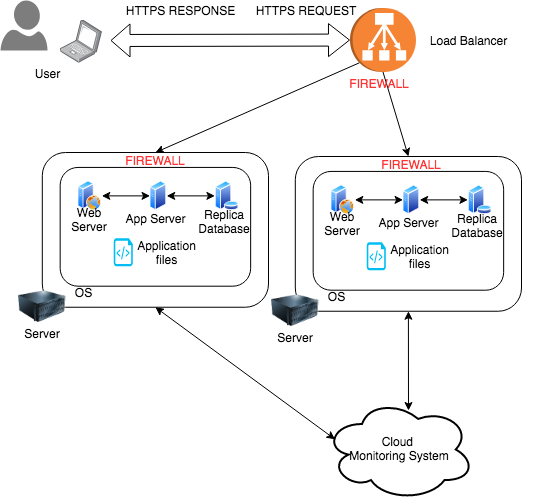

The diagram above was exported from draw.io. Its source (the exported page's mxGraphModel, read from the mxfile embedded in the PNG):
<mxGraphModel dx="1042" dy="500" grid="1" gridSize="10" guides="1" tooltips="1" connect="1" arrows="1" fold="1" page="1" pageScale="1" pageWidth="850" pageHeight="1100" math="0" shadow="0">
  <root>
    <mxCell id="0" />
    <mxCell id="1" parent="0" />
    <mxCell id="2" value="" style="shadow=0;dashed=0;html=1;strokeColor=none;labelPosition=center;verticalLabelPosition=bottom;verticalAlign=top;align=center;shape=mxgraph.azure.user;fillColor=#7D7D7D;" vertex="1" parent="1">
      <mxGeometry x="20" y="90" width="47" height="50" as="geometry" />
    </mxCell>
    <mxCell id="3" value="" style="points=[];aspect=fixed;html=1;align=center;shadow=0;dashed=0;image;image=img/lib/allied_telesis/computer_and_terminals/Laptop.svg;" vertex="1" parent="1">
      <mxGeometry x="80" y="110" width="42" height="42.599999999999994" as="geometry" />
    </mxCell>
    <mxCell id="4" value="User" style="text;html=1;strokeColor=none;fillColor=none;align=center;verticalAlign=middle;whiteSpace=wrap;rounded=0;" vertex="1" parent="1">
      <mxGeometry x="47" y="152.5" width="40" height="20" as="geometry" />
    </mxCell>
    <mxCell id="5" value="" style="shape=flexArrow;endArrow=classic;startArrow=classic;html=1;width=12;endSize=6.67;" edge="1" parent="1">
      <mxGeometry width="50" height="50" relative="1" as="geometry">
        <mxPoint x="130" y="130" as="sourcePoint" />
        <mxPoint x="369.5" y="129.56055045871562" as="targetPoint" />
      </mxGeometry>
    </mxCell>
    <mxCell id="6" value="HTTPS REQUEST" style="text;html=1;strokeColor=none;fillColor=none;align=center;verticalAlign=middle;whiteSpace=wrap;rounded=0;" vertex="1" parent="1">
      <mxGeometry x="270" y="90" width="110" height="20" as="geometry" />
    </mxCell>
    <mxCell id="7" value="HTTPS RESPONSE" style="text;html=1;strokeColor=none;fillColor=none;align=center;verticalAlign=middle;whiteSpace=wrap;rounded=0;" vertex="1" parent="1">
      <mxGeometry x="130" y="90" width="140" height="20" as="geometry" />
    </mxCell>
    <mxCell id="8" value="" style="group" vertex="1" connectable="0" parent="1">
      <mxGeometry x="291" y="246" width="250" height="188" as="geometry" />
    </mxCell>
    <mxCell id="9" value="" style="rounded=1;whiteSpace=wrap;html=1;" vertex="1" parent="8">
      <mxGeometry x="23.80952380952381" width="226.19047619047618" height="154.74368231046932" as="geometry" />
    </mxCell>
    <mxCell id="10" value="Server" style="text;html=1;strokeColor=none;fillColor=none;align=center;verticalAlign=middle;whiteSpace=wrap;rounded=0;" vertex="1" parent="8">
      <mxGeometry x="11.904761904761905" y="174.4259927797834" width="23.80952380952381" height="13.574007220216606" as="geometry" />
    </mxCell>
    <mxCell id="11" value="" style="image;html=1;labelBackgroundColor=#ffffff;image=img/lib/clip_art/computers/Server_128x128.png" vertex="1" parent="8">
      <mxGeometry y="126.91696750902527" width="47.61904761904762" height="54.29602888086642" as="geometry" />
    </mxCell>
    <mxCell id="12" value="" style="rounded=1;whiteSpace=wrap;html=1;" vertex="1" parent="8">
      <mxGeometry x="41.666666666666664" y="14.931407942238266" width="190.47619047619048" height="118.7725631768953" as="geometry" />
    </mxCell>
    <mxCell id="13" value="OS" style="text;html=1;strokeColor=none;fillColor=none;align=center;verticalAlign=middle;whiteSpace=wrap;rounded=0;" vertex="1" parent="8">
      <mxGeometry x="53.57142857142857" y="133.70397111913357" width="23.80952380952381" height="13.574007220216606" as="geometry" />
    </mxCell>
    <mxCell id="14" value="" style="aspect=fixed;perimeter=ellipsePerimeter;html=1;align=center;shadow=0;dashed=0;spacingTop=3;image;image=img/lib/active_directory/web_server.svg;" vertex="1" parent="8">
      <mxGeometry x="59.523809523809526" y="28.505415162454874" width="23.80952380952381" height="29.761904761904763" as="geometry" />
    </mxCell>
    <mxCell id="15" value="" style="aspect=fixed;perimeter=ellipsePerimeter;html=1;align=center;shadow=0;dashed=0;spacingTop=3;image;image=img/lib/active_directory/database_server.svg;" vertex="1" parent="8">
      <mxGeometry x="196.42857142857142" y="28.505415162454874" width="24.404761904761905" height="29.761904761904763" as="geometry" />
    </mxCell>
    <mxCell id="16" value="" style="aspect=fixed;perimeter=ellipsePerimeter;html=1;align=center;shadow=0;dashed=0;spacingTop=3;image;image=img/lib/active_directory/generic_server.svg;" vertex="1" parent="8">
      <mxGeometry x="131.54761904761904" y="28.505415162454874" width="16.666666666666668" height="29.761904761904763" as="geometry" />
    </mxCell>
    <mxCell id="17" value="" style="endArrow=classic;startArrow=classic;html=1;entryX=0;entryY=0.5;entryDx=0;entryDy=0;exitX=1;exitY=0.5;exitDx=0;exitDy=0;" edge="1" parent="8" source="14" target="16">
      <mxGeometry width="50" height="50" relative="1" as="geometry">
        <mxPoint x="-196.42857142857142" y="235.50902527075812" as="sourcePoint" />
        <mxPoint x="-166.66666666666666" y="201.5740072202166" as="targetPoint" />
      </mxGeometry>
    </mxCell>
    <mxCell id="18" value="" style="endArrow=classic;startArrow=classic;html=1;exitX=1;exitY=0.5;exitDx=0;exitDy=0;" edge="1" parent="8" source="16" target="15">
      <mxGeometry width="50" height="50" relative="1" as="geometry">
        <mxPoint x="89.28571428571429" y="52.25992779783393" as="sourcePoint" />
        <mxPoint x="134.52380952380952" y="52.25992779783393" as="targetPoint" />
      </mxGeometry>
    </mxCell>
    <mxCell id="19" value="Web Server" style="text;html=1;strokeColor=none;fillColor=none;align=center;verticalAlign=middle;whiteSpace=wrap;rounded=0;" vertex="1" parent="8">
      <mxGeometry x="47.61904761904762" y="60.74368231046931" width="47.61904761904762" height="13.574007220216606" as="geometry" />
    </mxCell>
    <mxCell id="20" value="App&amp;nbsp;Server" style="text;html=1;strokeColor=none;fillColor=none;align=center;verticalAlign=middle;whiteSpace=wrap;rounded=0;" vertex="1" parent="8">
      <mxGeometry x="113.09523809523809" y="59.04693140794224" width="47.61904761904762" height="13.574007220216606" as="geometry" />
    </mxCell>
    <mxCell id="21" value="Replica Database" style="text;html=1;strokeColor=none;fillColor=none;align=center;verticalAlign=middle;whiteSpace=wrap;rounded=0;" vertex="1" parent="8">
      <mxGeometry x="176" y="59" width="60" height="21" as="geometry" />
    </mxCell>
    <mxCell id="22" value="" style="verticalLabelPosition=bottom;html=1;verticalAlign=top;align=center;strokeColor=none;fillColor=#00BEF2;shape=mxgraph.azure.script_file;pointerEvents=1;" vertex="1" parent="8">
      <mxGeometry x="95.23809523809524" y="85.85559566787003" width="19.047619047619047" height="27.826714801444044" as="geometry" />
    </mxCell>
    <mxCell id="23" value="Application files" style="text;html=1;strokeColor=none;fillColor=none;align=center;verticalAlign=middle;whiteSpace=wrap;rounded=0;" vertex="1" parent="8">
      <mxGeometry x="118.45238095238095" y="93.66064981949458" width="59.523809523809526" height="13.574007220216606" as="geometry" />
    </mxCell>
    <mxCell id="24" value="FIREWALL" style="text;html=1;strokeColor=none;fillColor=none;align=center;verticalAlign=middle;whiteSpace=wrap;rounded=0;shadow=0;gradientColor=#000000;comic=0;glass=0;fontColor=#FF3333;" vertex="1" parent="8">
      <mxGeometry x="45" y="-2" width="190" height="20" as="geometry" />
    </mxCell>
    <mxCell id="25" value="" style="endArrow=classic;html=1;exitX=0.855;exitY=0.855;exitDx=0;exitDy=0;entryX=0.5;entryY=0;entryDx=0;entryDy=0;exitPerimeter=0;" edge="1" source="49" target="28" parent="1">
      <mxGeometry width="50" height="50" relative="1" as="geometry">
        <mxPoint x="408.2350000000001" y="163.42499999999995" as="sourcePoint" />
        <mxPoint x="110" y="430" as="targetPoint" />
      </mxGeometry>
    </mxCell>
    <mxCell id="26" value="Load Balancer" style="text;html=1;strokeColor=none;fillColor=none;align=center;verticalAlign=middle;whiteSpace=wrap;rounded=0;" vertex="1" parent="1">
      <mxGeometry x="422.5" y="119.5" width="130" height="20" as="geometry" />
    </mxCell>
    <mxCell id="27" value="" style="group" vertex="1" connectable="0" parent="1">
      <mxGeometry x="38" y="242" width="250" height="188" as="geometry" />
    </mxCell>
    <mxCell id="28" value="" style="rounded=1;whiteSpace=wrap;html=1;" vertex="1" parent="27">
      <mxGeometry x="23.80952380952381" width="226.19047619047618" height="154.74368231046932" as="geometry" />
    </mxCell>
    <mxCell id="29" value="Server" style="text;html=1;strokeColor=none;fillColor=none;align=center;verticalAlign=middle;whiteSpace=wrap;rounded=0;" vertex="1" parent="27">
      <mxGeometry x="11.904761904761905" y="174.4259927797834" width="23.80952380952381" height="13.574007220216606" as="geometry" />
    </mxCell>
    <mxCell id="30" value="" style="image;html=1;labelBackgroundColor=#ffffff;image=img/lib/clip_art/computers/Server_128x128.png" vertex="1" parent="27">
      <mxGeometry y="126.91696750902527" width="47.61904761904762" height="54.29602888086642" as="geometry" />
    </mxCell>
    <mxCell id="31" value="" style="rounded=1;whiteSpace=wrap;html=1;" vertex="1" parent="27">
      <mxGeometry x="41.666666666666664" y="14.931407942238266" width="190.47619047619048" height="118.7725631768953" as="geometry" />
    </mxCell>
    <mxCell id="32" value="OS" style="text;html=1;strokeColor=none;fillColor=none;align=center;verticalAlign=middle;whiteSpace=wrap;rounded=0;" vertex="1" parent="27">
      <mxGeometry x="53.57142857142857" y="133.70397111913357" width="23.80952380952381" height="13.574007220216606" as="geometry" />
    </mxCell>
    <mxCell id="33" value="" style="aspect=fixed;perimeter=ellipsePerimeter;html=1;align=center;shadow=0;dashed=0;spacingTop=3;image;image=img/lib/active_directory/web_server.svg;" vertex="1" parent="27">
      <mxGeometry x="59.523809523809526" y="28.505415162454874" width="23.80952380952381" height="29.761904761904763" as="geometry" />
    </mxCell>
    <mxCell id="34" value="" style="aspect=fixed;perimeter=ellipsePerimeter;html=1;align=center;shadow=0;dashed=0;spacingTop=3;image;image=img/lib/active_directory/database_server.svg;" vertex="1" parent="27">
      <mxGeometry x="196.42857142857142" y="28.505415162454874" width="24.404761904761905" height="29.761904761904763" as="geometry" />
    </mxCell>
    <mxCell id="35" value="" style="aspect=fixed;perimeter=ellipsePerimeter;html=1;align=center;shadow=0;dashed=0;spacingTop=3;image;image=img/lib/active_directory/generic_server.svg;" vertex="1" parent="27">
      <mxGeometry x="131.54761904761904" y="28.505415162454874" width="16.666666666666668" height="29.761904761904763" as="geometry" />
    </mxCell>
    <mxCell id="36" value="" style="endArrow=classic;startArrow=classic;html=1;entryX=0;entryY=0.5;entryDx=0;entryDy=0;exitX=1;exitY=0.5;exitDx=0;exitDy=0;" edge="1" parent="27" source="33" target="35">
      <mxGeometry width="50" height="50" relative="1" as="geometry">
        <mxPoint x="-196.42857142857142" y="235.50902527075812" as="sourcePoint" />
        <mxPoint x="-166.66666666666666" y="201.5740072202166" as="targetPoint" />
      </mxGeometry>
    </mxCell>
    <mxCell id="37" value="" style="endArrow=classic;startArrow=classic;html=1;exitX=1;exitY=0.5;exitDx=0;exitDy=0;" edge="1" parent="27" source="35" target="34">
      <mxGeometry width="50" height="50" relative="1" as="geometry">
        <mxPoint x="89.28571428571429" y="52.25992779783393" as="sourcePoint" />
        <mxPoint x="134.52380952380952" y="52.25992779783393" as="targetPoint" />
      </mxGeometry>
    </mxCell>
    <mxCell id="38" value="Web Server" style="text;html=1;strokeColor=none;fillColor=none;align=center;verticalAlign=middle;whiteSpace=wrap;rounded=0;" vertex="1" parent="27">
      <mxGeometry x="47.61904761904762" y="60.74368231046931" width="47.61904761904762" height="13.574007220216606" as="geometry" />
    </mxCell>
    <mxCell id="39" value="App&amp;nbsp;Server" style="text;html=1;strokeColor=none;fillColor=none;align=center;verticalAlign=middle;whiteSpace=wrap;rounded=0;" vertex="1" parent="27">
      <mxGeometry x="113.09523809523809" y="59.04693140794224" width="47.61904761904762" height="13.574007220216606" as="geometry" />
    </mxCell>
    <mxCell id="40" value="Replica Database" style="text;html=1;strokeColor=none;fillColor=none;align=center;verticalAlign=middle;whiteSpace=wrap;rounded=0;" vertex="1" parent="27">
      <mxGeometry x="176" y="59" width="60" height="21" as="geometry" />
    </mxCell>
    <mxCell id="41" value="" style="verticalLabelPosition=bottom;html=1;verticalAlign=top;align=center;strokeColor=none;fillColor=#00BEF2;shape=mxgraph.azure.script_file;pointerEvents=1;" vertex="1" parent="27">
      <mxGeometry x="95.23809523809524" y="85.85559566787003" width="19.047619047619047" height="27.826714801444044" as="geometry" />
    </mxCell>
    <mxCell id="42" value="Application files" style="text;html=1;strokeColor=none;fillColor=none;align=center;verticalAlign=middle;whiteSpace=wrap;rounded=0;" vertex="1" parent="27">
      <mxGeometry x="118.45238095238095" y="93.66064981949458" width="59.523809523809526" height="13.574007220216606" as="geometry" />
    </mxCell>
    <mxCell id="43" value="FIREWALL" style="text;html=1;strokeColor=none;fillColor=none;align=center;verticalAlign=middle;whiteSpace=wrap;rounded=0;shadow=0;gradientColor=#000000;comic=0;glass=0;strokeWidth=2;fontColor=#FF3333;" vertex="1" parent="27">
      <mxGeometry x="42" y="-2" width="190" height="20" as="geometry" />
    </mxCell>
    <mxCell id="44" value="" style="endArrow=classic;html=1;entryX=0.5;entryY=0;entryDx=0;entryDy=0;exitX=1;exitY=0.5;exitDx=0;exitDy=0;exitPerimeter=0;" edge="1" source="49" target="9" parent="1">
      <mxGeometry width="50" height="50" relative="1" as="geometry">
        <mxPoint x="424.31140350877195" y="168.5" as="sourcePoint" />
        <mxPoint x="185" y="252" as="targetPoint" />
      </mxGeometry>
    </mxCell>
    <mxCell id="45" value="Cloud &lt;br&gt;Monitoring System" style="ellipse;shape=cloud;whiteSpace=wrap;html=1;rounded=0;shadow=0;glass=0;comic=0;strokeColor=#000000;strokeWidth=2;fillColor=none;gradientColor=#000000;fontColor=#000000;" vertex="1" parent="1">
      <mxGeometry x="344" y="488" width="150" height="102" as="geometry" />
    </mxCell>
    <mxCell id="46" value="" style="endArrow=classic;startArrow=classic;html=1;fontColor=#000000;entryX=0.5;entryY=1;entryDx=0;entryDy=0;exitX=0.07;exitY=0.4;exitDx=0;exitDy=0;exitPerimeter=0;" edge="1" source="45" target="28" parent="1">
      <mxGeometry width="50" height="50" relative="1" as="geometry">
        <mxPoint x="175" y="498" as="sourcePoint" />
        <mxPoint x="70" y="590" as="targetPoint" />
      </mxGeometry>
    </mxCell>
    <mxCell id="47" value="" style="endArrow=classic;startArrow=classic;html=1;fontColor=#000000;entryX=0.5;entryY=1;entryDx=0;entryDy=0;exitX=0.56;exitY=0.118;exitDx=0;exitDy=0;exitPerimeter=0;" edge="1" source="45" target="9" parent="1">
      <mxGeometry width="50" height="50" relative="1" as="geometry">
        <mxPoint x="184" y="508" as="sourcePoint" />
        <mxPoint x="185" y="407" as="targetPoint" />
      </mxGeometry>
    </mxCell>
    <mxCell id="48" value="FIREWALL" style="text;html=1;strokeColor=none;fillColor=none;align=center;verticalAlign=middle;whiteSpace=wrap;rounded=0;shadow=0;gradientColor=#000000;comic=0;glass=0;fontColor=#FF3333;" vertex="1" parent="1">
      <mxGeometry x="304" y="162.5" width="190" height="20" as="geometry" />
    </mxCell>
    <mxCell id="49" value="" style="outlineConnect=0;dashed=0;verticalLabelPosition=bottom;verticalAlign=top;align=center;html=1;shape=mxgraph.aws3.classic_load_balancer;fillColor=#F58534;gradientColor=none;rotation=90;" vertex="1" parent="1">
      <mxGeometry x="370.5" y="96.5" width="64" height="66" as="geometry" />
    </mxCell>
  </root>
</mxGraphModel>